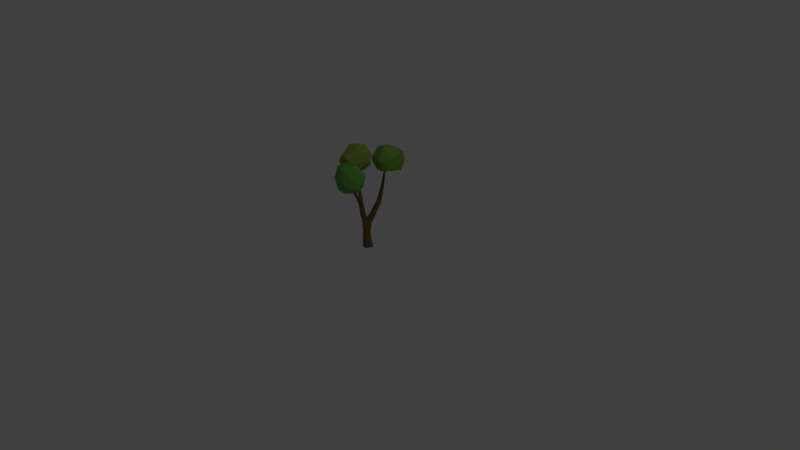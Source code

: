 # Source: tree.blend  (saved by Blender 2.79.0; exported with 4.5.12 LTS)
import bpy
from mathutils import Matrix  # noqa: F401  (used for matrix-valued properties, if any)

bpy.ops.wm.read_factory_settings(use_empty=True)
scene = bpy.context.scene
scene.name = 'Scene'

# ---- collections
col_collection_1 = bpy.data.collections.new('Collection 1'); scene.collection.children.link(col_collection_1)

# ---- materials (node trees are filled in below, after node groups)
mat_material_001 = bpy.data.materials.new('Material.001')
mat_material_001.alpha_threshold = 0.0
mat_material_001.use_transparent_shadow = False
mat_material_001.diffuse_color = (0.2009, 0.3757, 0.06147, 1.0)
mat_material_001.roughness = 0.5
mat_material_003 = bpy.data.materials.new('Material.003')
mat_material_003.alpha_threshold = 0.0
mat_material_003.use_transparent_shadow = False
mat_material_003.diffuse_color = (0.1259, 0.3757, 0.073, 1.0)
mat_material_003.roughness = 0.5
mat_material_002 = bpy.data.materials.new('Material.002')
mat_material_002.alpha_threshold = 0.0
mat_material_002.use_transparent_shadow = False
mat_material_002.diffuse_color = (0.2493, 0.3424, 0.06238, 1.0)
mat_material_002.roughness = 0.5
mat_material = bpy.data.materials.new('Material')
mat_material.alpha_threshold = 0.0
mat_material.use_transparent_shadow = False
mat_material.diffuse_color = (0.1424, 0.1017, 0.02513, 1.0)
mat_material.roughness = 0.5
mat_material.line_color = (0.0, 0.0, 0.0, 1.0)

# ---- material node trees

# ---- world
world_world = bpy.data.worlds.new('World'); scene.world = world_world
world_world.color = (0.05088, 0.05088, 0.05088)
world_world.use_sun_shadow = False
world_world.sun_shadow_jitter_overblur = 0.0
world_world.cycles.sampling_method = 'MANUAL'

# ---- cameras
cam_camera = bpy.data.cameras.new('Camera')
cam_camera.clip_end = 100.0
cam_camera.lens = 35.0
cam_camera.sensor_width = 32.0
cam_camera.sensor_height = 18.0
cam_camera.ortho_scale = 7.314
cam_camera.dof.focus_distance = 0.0
cam_camera.dof.aperture_fstop = 128.0

# ---- lights
light_lamp = bpy.data.lights.new('Lamp', 'POINT')
light_lamp.transmission_factor = 0.0
light_lamp.cutoff_distance = 30.0
light_lamp.energy = 100.0
light_lamp.shadow_buffer_clip_start = 1.001
light_lamp.shadow_soft_size = 0.1
light_lamp.shadow_maximum_resolution = 0.006
light_lamp.use_absolute_resolution = True

# ---- meshes
me_icosphere_002 = bpy.data.meshes.new('Icosphere.002')
me_icosphere_002.from_pydata([(0.2611, -0.1357, -1.002), (0.7942, -1.075, -0.3702), (-0.6758, -0.0679, -0.7696), (0.3103, -1.356, 0.3297), (-0.7339, 0.5175, 0.4696), (0.4094, 0.8624, 0.1016), (1.008, -0.1719, 0.2646), (-0.2591, 0.2396, 0.9695), (0.1446, -0.7267, -0.6472), (0.4253, 0.309, -0.8507), (-0.6118, -0.6052, -0.7228), (-0.3959, 0.5924, -0.7872), (0.5708, 0.6264, -0.5453), (1.018, 0.2272, -0.1331), (0.0, -1.33, -0.3164), (-0.7438, -1.144, -0.2449), (-0.1893, 1.01, -0.03085), (-1.059, 0.1588, -0.01156), (-0.2786, -1.294, 0.434), (0.701, 0.4896, 0.5538), (0.3438, -0.331, 0.9895), (-0.6569, -0.2721, 0.8642), (0.1429, 0.5217, 0.8502)], [], [(1, 0, 13), (0, 10, 2), (0, 2, 11), (0, 11, 9), (1, 13, 6), (2, 10, 17), (8, 14, 15), (12, 5, 13), (3, 6, 20), (4, 21, 7), (6, 19, 20), (20, 22, 7), (20, 19, 22), (19, 5, 22), (22, 4, 7), (21, 20, 7), (21, 18, 20), (18, 3, 20), (13, 19, 6), (13, 5, 19), (16, 22, 5), (16, 4, 22), (17, 21, 4), (15, 18, 21), (15, 14, 18), (14, 3, 18), (1, 6, 3), (5, 12, 16), (16, 17, 4), (16, 11, 17), (11, 2, 17), (17, 15, 21), (17, 10, 15), (10, 8, 15), (14, 1, 3), (14, 8, 1), (9, 11, 12), (11, 16, 12), (13, 9, 12), (13, 0, 9), (10, 0, 8), (0, 1, 8)])
me_icosphere_002.materials.append(mat_material_001)
me_icosphere_002.use_remesh_preserve_volume = False
me_icosphere_002.use_remesh_preserve_attributes = False
me_icosphere_002.use_mirror_vertex_groups = False
me_icosphere_002.update()
me_icosphere_001 = bpy.data.meshes.new('Icosphere.001')
me_icosphere_001.from_pydata([(0.2825, -0.2112, -1.081), (0.7932, -1.087, -0.3375), (-0.6946, -0.07953, -0.742), (-0.107, 1.006, -0.03571), (0.8022, 0.4622, -0.4387), (0.3103, -1.356, 0.3297), (-0.8181, -0.1853, 0.6061), (-0.7339, 0.5175, 0.4696), (0.4101, 0.8623, 0.1022), (0.9075, -0.175, 0.4452), (0.0, 0.0, 1.0), (0.1165, -0.6675, -0.6694), (0.4572, 0.2755, -0.9041), (-0.6577, -0.6667, -0.6419), (-0.2173, 0.5531, -0.9451), (-0.6882, 0.5, -0.5257), (0.1973, 0.8192, -0.4363), (0.9475, -0.3658, 0.01366), (1.038, 0.2029, -0.11), (0.0, -1.33, -0.3164), (-0.7438, -1.144, -0.2449), (-0.4195, 0.876, 0.1259), (-1.059, 0.1588, -0.01156), (-0.2786, -1.294, 0.434), (0.701, 0.4896, 0.5538), (0.3438, -0.331, 0.9895), (-0.5402, -0.3085, 0.9234), (-0.4253, 0.309, 0.8507), (0.1429, 0.5217, 0.8502)], [], [(1, 0, 4), (0, 13, 2), (0, 2, 14), (0, 14, 12), (1, 4, 17), (2, 13, 22), (3, 15, 21), (4, 16, 8), (11, 19, 20), (4, 8, 18), (5, 9, 25), (6, 23, 26), (7, 6, 27), (9, 24, 25), (25, 28, 10), (25, 24, 28), (24, 8, 28), (28, 27, 10), (28, 7, 27), (27, 26, 10), (27, 6, 26), (26, 25, 10), (26, 23, 25), (23, 5, 25), (18, 24, 9), (18, 8, 24), (3, 28, 8), (3, 21, 28), (21, 7, 28), (22, 6, 7), (20, 23, 6), (20, 19, 23), (19, 5, 23), (1, 9, 5), (1, 17, 9), (8, 16, 3), (21, 22, 7), (21, 15, 22), (15, 2, 22), (22, 20, 6), (22, 13, 20), (13, 11, 20), (19, 1, 5), (19, 11, 1), (17, 18, 9), (17, 4, 18), (12, 16, 4), (12, 14, 16), (14, 3, 16), (14, 15, 3), (14, 2, 15), (4, 0, 12), (13, 0, 11), (0, 1, 11)])
me_icosphere_001.materials.append(mat_material_003)
me_icosphere_001.use_remesh_preserve_volume = False
me_icosphere_001.use_remesh_preserve_attributes = False
me_icosphere_001.use_mirror_vertex_groups = False
me_icosphere_001.update()
me_icosphere = bpy.data.meshes.new('Icosphere')
me_icosphere.from_pydata([(0.0, 0.0, -1.0), (0.6995, -0.8022, -0.63), (-0.6758, -0.0679, -0.7696), (-0.1133, 1.007, -0.05434), (0.7236, 0.5257, -0.4472), (0.3103, -1.356, 0.3297), (-0.8181, -0.1853, 0.6061), (-0.7339, 0.5175, 0.4696), (0.4094, 0.8624, 0.1016), (0.9075, -0.175, 0.4452), (0.0, 0.0, 1.0), (-0.1624, -0.5001, -0.8518), (0.4225, -0.3156, -0.8999), (0.1275, -0.6679, -0.6693), (0.4253, 0.309, -0.8507), (-0.6795, -0.6793, -0.6163), (-0.2064, 0.5141, -0.8771), (-0.6882, 0.5, -0.5257), (0.2554, 0.7776, -0.4534), (0.9475, -0.3658, 0.01366), (1.018, 0.2272, -0.1331), (0.0, -1.33, -0.3164), (0.7438, -1.144, -0.2449), (-0.7438, -1.144, -0.2449), (-0.4195, 0.876, 0.1259), (-1.059, 0.1588, -0.01156), (-0.2786, -1.294, 0.434), (0.701, 0.4896, 0.5538), (0.2894, -0.4657, 0.9591), (0.5274, 7.889e-06, 0.8517), (-0.5402, -0.3085, 0.9234), (-0.4253, 0.309, 0.8507), (0.1429, 0.5217, 0.8502)], [], [(0, 12, 11), (1, 12, 20), (0, 11, 2), (0, 2, 16), (0, 16, 14), (1, 20, 19), (2, 15, 25), (3, 17, 24), (4, 18, 8), (1, 19, 22), (13, 21, 23), (4, 8, 20), (5, 9, 28), (6, 26, 30), (7, 6, 31), (9, 27, 29), (29, 32, 10), (29, 27, 32), (27, 8, 32), (32, 31, 10), (32, 7, 31), (31, 30, 10), (31, 6, 30), (30, 28, 10), (30, 26, 28), (26, 5, 28), (28, 29, 10), (28, 9, 29), (20, 27, 9), (20, 8, 27), (3, 32, 8), (3, 24, 32), (24, 7, 32), (25, 6, 7), (23, 26, 6), (23, 21, 26), (21, 5, 26), (22, 9, 5), (22, 19, 9), (8, 18, 3), (24, 25, 7), (24, 17, 25), (17, 2, 25), (25, 23, 6), (25, 15, 23), (15, 13, 23), (21, 22, 5), (21, 13, 22), (13, 1, 22), (19, 20, 9), (14, 18, 4), (14, 16, 18), (16, 3, 18), (16, 17, 3), (16, 2, 17), (2, 11, 15), (11, 13, 15), (20, 14, 4), (20, 12, 14), (12, 0, 14), (11, 12, 13), (12, 1, 13)])
me_icosphere.materials.append(mat_material_002)
me_icosphere.use_remesh_preserve_volume = False
me_icosphere.use_remesh_preserve_attributes = False
me_icosphere.use_mirror_vertex_groups = False
me_icosphere.update()
me_cube = bpy.data.meshes.new('Cube')
me_cube.from_pydata([(-0.2276, -0.1367, 1.237), (-0.2351, -0.1333, 1.243), (-0.2285, -0.1273, 1.247), (-0.221, -0.1307, 1.241), (0.004036, 0.3001, 1.068), (-0.004437, 0.2841, 1.068), (-0.01591, 0.29, 1.08), (-0.007441, 0.306, 1.081), (-0.07746, 0.3505, 1.086), (-0.06135, 0.3588, 1.086), (-0.05362, 0.344, 1.093), (-0.06972, 0.3357, 1.093), (-0.1601, 0.05942, 1.112), (-0.1526, 0.04988, 1.112), (-0.1604, 0.04334, 1.118), (-0.1678, 0.05288, 1.119), (-0.2343, -0.0214, 1.098), (-0.2442, -0.01217, 1.1), (-0.2353, -0.004277, 1.107), (-0.2254, -0.0135, 1.105), (-0.07833, 0.3106, 0.8249), (-0.04747, 0.3088, 0.8234), (-0.04892, 0.2785, 0.8296), (-0.07979, 0.2803, 0.8311), (-0.1118, 0.1694, 0.4761), (-0.05563, 0.167, 0.4751), (-0.05685, 0.1226, 0.5095), (-0.113, 0.125, 0.5105), (0.008748, -0.1413, 0.7886), (-0.01827, -0.1621, 0.7879), (-0.03216, -0.1449, 0.8139), (-0.00514, -0.1241, 0.8146), (-0.1801, -0.007938, 0.8484), (-0.1647, 0.01906, 0.8487), (-0.1393, 0.004526, 0.8592), (-0.1547, -0.02248, 0.859), (-0.08153, -0.03558, 0.5098), (-0.1363, -0.01814, 0.512), (-0.1189, 0.035, 0.5256), (-0.06409, 0.01757, 0.5234), (-0.09849, -0.01631, 0.1706), (-0.07593, 0.0637, 0.1676), (0.001913, 0.04253, 0.1879), (-0.02064, -0.03748, 0.1909), (0.1295, -0.2942, 0.9957), (0.1177, -0.3088, 0.9957), (0.1062, -0.2995, 1.007), (0.118, -0.2848, 1.007), (0.02227, -0.3005, 0.9832), (0.0117, -0.2878, 0.982), (0.02028, -0.2795, 0.9935), (0.03085, -0.2922, 0.9948), (0.1448, -0.3021, 1.13), (0.1566, -0.2996, 1.129), (0.1589, -0.3103, 1.135), (0.1471, -0.3127, 1.135), (0.2101, -0.3564, 1.13), (0.2037, -0.3666, 1.13), (0.1967, -0.3619, 1.139), (0.2031, -0.3517, 1.139), (-0.08237, -0.02827, 0.07649), (-0.05676, 0.06604, 0.07649), (0.03408, 0.04138, 0.1028), (0.008478, -0.05293, 0.1028), (-0.2421, -0.06705, 1.168), (-0.251, -0.06135, 1.173), (-0.2434, -0.05441, 1.178), (-0.2345, -0.06011, 1.173), (-0.09409, 0.2641, 0.6354), (-0.0504, 0.2617, 0.6337), (-0.05194, 0.2218, 0.6518), (-0.09562, 0.2243, 0.6534), (-0.1324, 0.07111, 1.156), (-0.1274, 0.06418, 1.155), (-0.1327, 0.05965, 1.16), (-0.1377, 0.06658, 1.161), (-0.08266, 0.3625, 1.117), (-0.0665, 0.3707, 1.117), (-0.05876, 0.3559, 1.124), (-0.07491, 0.3477, 1.124), (0.02817, 0.2863, 1.091), (0.01949, 0.2704, 1.09), (0.009217, 0.2756, 1.104), (0.0179, 0.2915, 1.105), (-0.2148, -0.1772, 1.271), (-0.221, -0.1747, 1.277), (-0.2154, -0.1696, 1.281), (-0.2092, -0.1721, 1.276), (-0.007903, -0.3127, 1.017), (-0.01446, -0.3035, 1.015), (-0.008718, -0.2979, 1.023), (-0.002156, -0.3071, 1.025), (0.1453, -0.2893, 1.158), (0.1535, -0.2877, 1.157), (0.1551, -0.295, 1.161), (0.1469, -0.2966, 1.162), (0.2321, -0.3697, 1.16), (0.2279, -0.3769, 1.16), (0.2228, -0.3735, 1.166), (0.2271, -0.3663, 1.166), (-0.2405, -0.07465, 1.175), (-0.2491, -0.07027, 1.181), (-0.2416, -0.06343, 1.187), (-0.233, -0.06781, 1.18), (-0.2389, -0.08212, 1.182), (-0.2474, -0.07781, 1.189), (-0.24, -0.07107, 1.194), (-0.2315, -0.07538, 1.188), (-0.2375, -0.08934, 1.19), (-0.2458, -0.08509, 1.196), (-0.2385, -0.07844, 1.201), (-0.2302, -0.0827, 1.195), (-0.236, -0.0964, 1.197), (-0.2442, -0.09221, 1.203), (-0.237, -0.08565, 1.208), (-0.2288, -0.08985, 1.202), (-0.2346, -0.1033, 1.203), (-0.2427, -0.09921, 1.209), (-0.2356, -0.09274, 1.215), (-0.2275, -0.09688, 1.209), (-0.2331, -0.1102, 1.21), (-0.2411, -0.1061, 1.216), (-0.2341, -0.09974, 1.221), (-0.2261, -0.1038, 1.215), (-0.2317, -0.117, 1.217), (-0.2396, -0.1129, 1.223), (-0.2327, -0.1067, 1.228), (-0.2248, -0.1107, 1.222), (-0.2303, -0.1237, 1.224), (-0.2381, -0.1197, 1.229), (-0.2313, -0.1135, 1.234), (-0.2235, -0.1175, 1.229), (-0.229, -0.1303, 1.23), (-0.2366, -0.1264, 1.236), (-0.2299, -0.1203, 1.241), (-0.2223, -0.1242, 1.235), (-0.2252, -0.1443, 1.243), (-0.2323, -0.1414, 1.249), (-0.2259, -0.1356, 1.254), (-0.2188, -0.1384, 1.248), (-0.223, -0.1513, 1.249), (-0.2299, -0.1485, 1.255), (-0.2237, -0.1428, 1.26), (-0.2168, -0.1456, 1.254), (-0.2209, -0.158, 1.255), (-0.2276, -0.1553, 1.261), (-0.2215, -0.1497, 1.265), (-0.2148, -0.1524, 1.259), (-0.2188, -0.1645, 1.261), (-0.2254, -0.1619, 1.266), (-0.2195, -0.1565, 1.271), (-0.2129, -0.1591, 1.265), (-0.2168, -0.1709, 1.266), (-0.2231, -0.1684, 1.272), (-0.2174, -0.1631, 1.276), (-0.211, -0.1657, 1.27), (-0.03085, 0.3181, 1.019), (-0.03914, 0.3019, 1.019), (-0.05454, 0.3102, 1.031), (-0.04237, 0.3225, 1.031), (-0.02202, 0.3135, 1.031), (-0.0303, 0.2974, 1.031), (-0.04288, 0.3039, 1.043), (-0.03459, 0.32, 1.043), (-0.01318, 0.309, 1.044), (-0.02147, 0.2929, 1.044), (-0.03404, 0.2993, 1.055), (-0.02576, 0.3154, 1.055), (-0.004345, 0.3044, 1.056), (-0.01263, 0.2883, 1.056), (-0.0252, 0.2948, 1.067), (-0.01692, 0.3109, 1.067), (0.01175, 0.2957, 1.075), (0.003069, 0.2798, 1.075), (-0.007204, 0.285, 1.089), (0.001474, 0.3009, 1.089), (0.01996, 0.291, 1.083), (0.01128, 0.2751, 1.082), (0.001006, 0.2803, 1.096), (0.009685, 0.2962, 1.097), (-0.06509, 0.3268, 1.024), (-0.04903, 0.3352, 1.024), (-0.06818, 0.3327, 1.04), (-0.05212, 0.3411, 1.04), (-0.04439, 0.3264, 1.047), (-0.06046, 0.318, 1.047), (-0.07126, 0.3386, 1.055), (-0.0552, 0.347, 1.055), (-0.04748, 0.3323, 1.062), (-0.06354, 0.3239, 1.062), (-0.07435, 0.3445, 1.07), (-0.05828, 0.3529, 1.07), (-0.05056, 0.3382, 1.078), (-0.06662, 0.3298, 1.078), (-0.08007, 0.3565, 1.102), (-0.06392, 0.3647, 1.101), (-0.05617, 0.3499, 1.108), (-0.07232, 0.3417, 1.109), (-0.1938, 0.03309, 1.037), (-0.1841, 0.02152, 1.037), (-0.1954, 0.01194, 1.045), (-0.2053, 0.02344, 1.045), (-0.1884, 0.03728, 1.049), (-0.179, 0.02608, 1.049), (-0.1886, 0.01799, 1.057), (-0.198, 0.0292, 1.057), (-0.1833, 0.04123, 1.061), (-0.1742, 0.03037, 1.061), (-0.1836, 0.02253, 1.068), (-0.1927, 0.0334, 1.068), (-0.1785, 0.04503, 1.071), (-0.1696, 0.0345, 1.071), (-0.1787, 0.0269, 1.078), (-0.1875, 0.03744, 1.078), (-0.1737, 0.04873, 1.082), (-0.1652, 0.03852, 1.082), (-0.174, 0.03115, 1.089), (-0.1825, 0.04136, 1.089), (-0.1691, 0.05234, 1.092), (-0.1608, 0.04244, 1.092), (-0.1693, 0.0353, 1.099), (-0.1776, 0.0452, 1.099), (-0.1646, 0.05589, 1.102), (-0.1565, 0.04629, 1.102), (-0.1648, 0.03938, 1.109), (-0.1728, 0.04897, 1.109), (-0.154, 0.06198, 1.122), (-0.1474, 0.05283, 1.121), (-0.1545, 0.04683, 1.127), (-0.1611, 0.05599, 1.128), (-0.1492, 0.06402, 1.129), (-0.143, 0.05536, 1.128), (-0.1496, 0.04969, 1.134), (-0.1558, 0.05835, 1.136), (-0.1447, 0.0659, 1.136), (-0.1388, 0.05771, 1.135), (-0.1451, 0.05234, 1.141), (-0.151, 0.06054, 1.142), (-0.1405, 0.0677, 1.143), (-0.1349, 0.05994, 1.142), (-0.1409, 0.05486, 1.147), (-0.1464, 0.06262, 1.149), (-0.1364, 0.06943, 1.149), (-0.1311, 0.06209, 1.148), (-0.1367, 0.05729, 1.154), (-0.142, 0.06463, 1.155), (-0.2065, 0.002069, 1.037), (-0.2166, 0.01351, 1.037), (-0.2124, -0.002942, 1.05), (-0.2223, 0.008246, 1.05), (-0.2128, 0.01669, 1.058), (-0.2028, 0.005502, 1.058), (-0.2181, -0.007791, 1.063), (-0.2278, 0.003153, 1.063), (-0.2185, 0.01141, 1.07), (-0.2088, 0.0004694, 1.07), (-0.2237, -0.01254, 1.075), (-0.2332, -0.001831, 1.075), (-0.2241, 0.006249, 1.082), (-0.2146, -0.004457, 1.082), (-0.2292, -0.01721, 1.087), (-0.2385, -0.006737, 1.087), (-0.2296, 0.001166, 1.094), (-0.2203, -0.009305, 1.094), (-0.2354, -0.02854, 1.109), (-0.2455, -0.02078, 1.113), (-0.2368, -0.01287, 1.119), (-0.2267, -0.02063, 1.115), (-0.2366, -0.03548, 1.119), (-0.2465, -0.02789, 1.123), (-0.2379, -0.02015, 1.129), (-0.2281, -0.02774, 1.125), (-0.2378, -0.04215, 1.129), (-0.2474, -0.03473, 1.133), (-0.2391, -0.02716, 1.139), (-0.2294, -0.03458, 1.135), (-0.2389, -0.04867, 1.139), (-0.2483, -0.0414, 1.143), (-0.2402, -0.03399, 1.149), (-0.2307, -0.04126, 1.145), (-0.24, -0.05507, 1.149), (-0.2492, -0.04795, 1.153), (-0.2412, -0.04071, 1.159), (-0.232, -0.04782, 1.155), (-0.2411, -0.06137, 1.159), (-0.2501, -0.05441, 1.162), (-0.2423, -0.04732, 1.168), (-0.2333, -0.05428, 1.164), (-0.09056, 0.275, 0.6785), (-0.04964, 0.2727, 0.6771), (-0.0514, 0.2333, 0.6882), (-0.09232, 0.2356, 0.6897), (-0.08785, 0.2829, 0.7109), (-0.04917, 0.2807, 0.7095), (-0.05083, 0.2435, 0.7201), (-0.08951, 0.2456, 0.7214), (-0.08534, 0.2901, 0.7409), (-0.04873, 0.2881, 0.7396), (-0.0503, 0.2529, 0.7496), (-0.08691, 0.2549, 0.7509), (-0.08295, 0.2971, 0.7694), (-0.04831, 0.2952, 0.7682), (-0.0498, 0.2618, 0.7776), (-0.08444, 0.2637, 0.7789), (-0.08064, 0.3037, 0.7969), (-0.04791, 0.302, 0.7957), (-0.04932, 0.2704, 0.8047), (-0.08205, 0.2722, 0.8058), (-0.07448, 0.314, 0.8619), (-0.0461, 0.3122, 0.8601), (-0.04758, 0.284, 0.8637), (-0.07596, 0.2857, 0.8656), (-0.07172, 0.3163, 0.888), (-0.04515, 0.3147, 0.8863), (-0.04653, 0.2882, 0.8897), (-0.07311, 0.2899, 0.8915), (-0.06925, 0.3184, 0.9115), (-0.04429, 0.3168, 0.9098), (-0.04559, 0.292, 0.913), (-0.07055, 0.2935, 0.9147), (-0.06695, 0.3203, 0.9333), (-0.04349, 0.3189, 0.9317), (-0.04471, 0.2956, 0.9348), (-0.06817, 0.297, 0.9363), (-0.06476, 0.3222, 0.954), (-0.04273, 0.3208, 0.9525), (-0.04388, 0.2989, 0.9554), (-0.06591, 0.3003, 0.9568), (-0.06267, 0.3239, 0.9738), (-0.042, 0.3227, 0.9725), (-0.04308, 0.3021, 0.9752), (-0.06374, 0.3034, 0.9765), (-0.06064, 0.3256, 0.993), (-0.0413, 0.3245, 0.9918), (-0.04231, 0.3052, 0.9942), (-0.06165, 0.3064, 0.9955), (-0.1175, 0.1031, 0.3983), (-0.05343, 0.1014, 0.3983), (-0.05308, 0.04937, 0.4398), (-0.1158, 0.06031, 0.4398), (-0.1146, 0.136, 0.4369), (-0.05458, 0.1344, 0.4369), (-0.05573, 0.09033, 0.4776), (-0.1158, 0.0919, 0.4776), (-0.1066, 0.1978, 0.5235), (-0.0541, 0.1949, 0.5214), (-0.05547, 0.1507, 0.55), (-0.1079, 0.1536, 0.552), (-0.1023, 0.2205, 0.5617), (-0.05287, 0.2177, 0.5598), (-0.05417, 0.1762, 0.5866), (-0.1036, 0.1789, 0.5886), (-0.0982, 0.242, 0.5978), (-0.05172, 0.2393, 0.596), (-0.05293, 0.2002, 0.6213), (-0.09941, 0.2028, 0.6231), (-0.05101, -0.0601, 0.7081), (-0.08474, -0.08744, 0.7081), (-0.1042, -0.06177, 0.7463), (-0.06729, -0.04001, 0.743), (-0.03501, -0.08185, 0.7296), (-0.06679, -0.1076, 0.7296), (-0.08212, -0.08867, 0.7625), (-0.05034, -0.06293, 0.7625), (-0.0201, -0.1021, 0.7497), (-0.05004, -0.1264, 0.7497), (-0.06449, -0.1086, 0.7807), (-0.03454, -0.0843, 0.7807), (-0.00584, -0.1215, 0.769), (-0.03404, -0.1444, 0.769), (-0.04764, -0.1276, 0.7981), (-0.01945, -0.1047, 0.7981), (0.02278, -0.1644, 0.8163), (-0.002665, -0.1831, 0.8151), (-0.01644, -0.1659, 0.8377), (0.00901, -0.1472, 0.839), (0.03295, -0.1812, 0.8367), (0.009051, -0.1988, 0.8355), (-0.003882, -0.1826, 0.8567), (0.02002, -0.1651, 0.8579), (0.04219, -0.1965, 0.8551), (0.0197, -0.2131, 0.854), (0.00753, -0.1979, 0.874), (0.03002, -0.1813, 0.8752), (0.05088, -0.2109, 0.8725), (0.02971, -0.2265, 0.8715), (0.01826, -0.2122, 0.8903), (0.03943, -0.1966, 0.8914), (0.05918, -0.2247, 0.8891), (0.03928, -0.2393, 0.8881), (0.02851, -0.2259, 0.9058), (0.04841, -0.2112, 0.9068), (0.06719, -0.238, 0.9051), (0.0485, -0.2517, 0.9042), (0.03839, -0.2391, 0.9208), (0.05707, -0.2253, 0.9217), (-0.1408, -0.03706, 0.7316), (-0.1196, -0.0002309, 0.7316), (-0.08629, -0.01936, 0.7496), (-0.1515, -0.02907, 0.7636), (-0.1319, 0.005027, 0.7636), (-0.1011, -0.01268, 0.7803), (-0.1207, -0.04678, 0.7803), (-0.1614, -0.02174, 0.7929), (-0.1432, 0.009846, 0.7929), (-0.1147, -0.006562, 0.8084), (-0.1328, -0.03815, 0.8084), (-0.1707, -0.01482, 0.8206), (-0.1539, 0.0144, 0.8206), (-0.1275, -0.0007774, 0.835), (-0.1442, -0.03, 0.835), (-0.1867, -0.003043, 0.8864), (-0.173, 0.02119, 0.8869), (-0.1496, 0.00781, 0.8939), (-0.1633, -0.01642, 0.8934), (-0.1911, 0.000185, 0.9116), (-0.1784, 0.0225, 0.912), (-0.1569, 0.01018, 0.9184), (-0.1695, -0.01213, 0.918), (-0.1949, 0.003018, 0.9336), (-0.1832, 0.02364, 0.934), (-0.1633, 0.01226, 0.94), (-0.175, -0.00837, 0.9395), (-0.1984, 0.005621, 0.9539), (-0.1876, 0.0247, 0.9543), (-0.1691, 0.01416, 0.9597), (-0.1799, -0.004911, 0.9594), (-0.2016, 0.008066, 0.9729), (-0.1917, 0.02569, 0.9733), (-0.1747, 0.01596, 0.9783), (-0.1846, -0.001662, 0.978), (-0.2048, 0.01039, 0.991), (-0.1956, 0.02663, 0.9914), (-0.1799, 0.01766, 0.996), (-0.1891, 0.001428, 0.9957), (-0.2078, 0.01262, 1.008), (-0.1993, 0.02753, 1.009), (-0.1849, 0.0193, 1.013), (-0.1934, 0.004392, 1.013), (-0.07087, -0.01444, 0.4193), (-0.1322, 0.005766, 0.4193), (-0.0763, -0.02518, 0.4653), (-0.1342, -0.0061, 0.4653), (-0.116, 0.04941, 0.4828), (-0.05802, 0.03033, 0.4828), (-0.0817, -0.04437, 0.5628), (-0.1335, -0.02836, 0.5669), (-0.117, 0.02249, 0.577), (-0.06519, 0.006474, 0.5729), (-0.08184, -0.05195, 0.6087), (-0.131, -0.03675, 0.6126), (-0.1154, 0.01151, 0.6222), (-0.06617, -0.003686, 0.6183), (-0.08198, -0.05916, 0.6523), (-0.1287, -0.04473, 0.656), (-0.1138, 0.001083, 0.6651), (-0.0671, -0.01335, 0.6614), (-0.09051, -0.0221, 0.1247), (-0.06692, 0.06483, 0.1247), (0.01681, 0.0421, 0.1489), (-0.006788, -0.04482, 0.1489), (-0.11, -0.004427, 0.2464), (-0.0883, 0.07011, 0.2407), (-0.01503, 0.05006, 0.2577), (-0.03675, -0.02447, 0.2634), (-0.1197, 0.00579, 0.3109), (-0.09931, 0.07582, 0.3056), (-0.03047, 0.05698, 0.3215), (-0.05087, -0.01304, 0.3269), (0.08459, -0.2564, 0.9344), (0.07129, -0.2729, 0.9344), (0.06191, -0.2631, 0.9494), (0.07285, -0.2469, 0.9492), (0.09393, -0.2643, 0.9471), (0.08095, -0.2804, 0.9471), (0.06948, -0.2711, 0.9616), (0.08247, -0.255, 0.9616), (0.1029, -0.2718, 0.9594), (0.09027, -0.2876, 0.9594), (0.07907, -0.2785, 0.9736), (0.09175, -0.2628, 0.9736), (0.1118, -0.2792, 0.9714), (0.09937, -0.2946, 0.9714), (0.08844, -0.2858, 0.9853), (0.1008, -0.2704, 0.9853), (0.1204, -0.2865, 0.9832), (0.1083, -0.3015, 0.9832), (0.09765, -0.2929, 0.9967), (0.1097, -0.2779, 0.9967), (0.137, -0.3005, 1.012), (0.1256, -0.3147, 1.012), (0.1135, -0.3049, 1.022), (0.1249, -0.2907, 1.022), (0.1433, -0.3058, 1.027), (0.1322, -0.3196, 1.027), (0.1204, -0.3101, 1.036), (0.1315, -0.2963, 1.036), (0.1494, -0.3109, 1.04), (0.1386, -0.3244, 1.04), (0.1271, -0.3151, 1.049), (0.1379, -0.3016, 1.049), (0.1553, -0.3159, 1.053), (0.1448, -0.329, 1.054), (0.1336, -0.3199, 1.062), (0.1441, -0.3069, 1.062), (0.161, -0.3208, 1.066), (0.1508, -0.3335, 1.066), (0.14, -0.3247, 1.075), (0.1502, -0.312, 1.075), (0.05341, -0.2733, 0.9357), (0.03921, -0.2585, 0.9357), (0.05006, -0.2481, 0.9496), (0.04513, -0.2805, 0.9483), (0.03166, -0.2665, 0.9483), (0.04196, -0.2566, 0.9615), (0.05543, -0.2706, 0.9615), (0.03735, -0.2873, 0.9602), (0.02456, -0.274, 0.9602), (0.03434, -0.2646, 0.9727), (0.04713, -0.2779, 0.9727), (0.02988, -0.2938, 0.9717), (0.01775, -0.2812, 0.9717), (0.02702, -0.2723, 0.9835), (0.03916, -0.2849, 0.9835), (0.01264, -0.3044, 0.9939), (0.004035, -0.2923, 0.9917), (0.01157, -0.285, 1.002), (0.02017, -0.2971, 1.005), (0.005291, -0.3074, 1.002), (-0.002582, -0.2963, 1.0), (0.004312, -0.2896, 1.01), (0.01218, -0.3006, 1.012), (-0.00148, -0.3101, 1.009), (-0.00868, -0.3, 1.008), (-0.002375, -0.2938, 1.017), (0.004825, -0.3039, 1.018), (0.1465, -0.3162, 1.095), (0.1609, -0.3131, 1.095), (0.165, -0.3256, 1.1), (0.1493, -0.3293, 1.101), (0.1459, -0.3112, 1.107), (0.1594, -0.3083, 1.107), (0.1621, -0.3206, 1.113), (0.1485, -0.3235, 1.113), (0.1453, -0.3065, 1.119), (0.158, -0.3038, 1.119), (0.1605, -0.3153, 1.124), (0.1478, -0.3181, 1.124), (0.1449, -0.2981, 1.138), (0.1557, -0.296, 1.138), (0.1577, -0.3055, 1.143), (0.147, -0.3076, 1.143), (0.145, -0.295, 1.145), (0.1549, -0.293, 1.145), (0.1568, -0.3017, 1.149), (0.1469, -0.3037, 1.15), (0.1452, -0.2921, 1.152), (0.1542, -0.2903, 1.151), (0.1559, -0.2983, 1.156), (0.1469, -0.3, 1.156), (0.1745, -0.3306, 1.088), (0.1661, -0.3431, 1.088), (0.1577, -0.3374, 1.099), (0.1823, -0.3362, 1.097), (0.1743, -0.3482, 1.097), (0.1662, -0.3428, 1.108), (0.1743, -0.3308, 1.108), (0.1896, -0.3415, 1.106), (0.1819, -0.353, 1.106), (0.1742, -0.3478, 1.116), (0.182, -0.3363, 1.116), (0.1967, -0.3466, 1.114), (0.1893, -0.3576, 1.114), (0.1819, -0.3526, 1.124), (0.1893, -0.3417, 1.124), (0.2035, -0.3516, 1.122), (0.1964, -0.3621, 1.122), (0.1894, -0.3573, 1.132), (0.1965, -0.3468, 1.132), (0.217, -0.3605, 1.139), (0.2114, -0.3699, 1.14), (0.2048, -0.3655, 1.147), (0.2103, -0.3561, 1.147), (0.2224, -0.3638, 1.147), (0.2173, -0.3724, 1.147), (0.2112, -0.3684, 1.154), (0.2163, -0.3597, 1.153), (0.2274, -0.3668, 1.153), (0.2227, -0.3747, 1.154), (0.2172, -0.371, 1.16), (0.2218, -0.3631, 1.16)], [], [(141, 142, 138, 137), (140, 141, 137, 136), (139, 136, 0, 3), (138, 139, 3, 2), (137, 138, 2, 1), (181, 159, 156), (136, 137, 1, 0), (3, 0, 132, 135), (2, 3, 135, 134), (1, 2, 134, 133), (0, 1, 133, 132), (135, 132, 128, 131), (134, 135, 131, 130), (133, 134, 130, 129), (132, 133, 129, 128), (335, 334, 157), (471, 472, 511), (131, 128, 124, 127), (435, 247, 436), (130, 131, 127, 126), (129, 130, 126, 125), (539, 562, 538), (128, 129, 125, 124), (510, 511, 394), (127, 124, 120, 123), (126, 127, 123, 122), (125, 126, 122, 121), (124, 125, 121, 120), (123, 120, 116, 119), (438, 437, 199), (122, 123, 119, 118), (121, 122, 118, 117), (120, 121, 117, 116), (119, 116, 112, 115), (118, 119, 115, 114), (117, 118, 114, 113), (116, 117, 113, 112), (115, 112, 108, 111), (114, 115, 111, 110), (113, 114, 110, 109), (454, 453, 357), (112, 113, 109, 108), (111, 108, 104, 107), (110, 111, 107, 106), (109, 110, 106, 105), (108, 109, 105, 104), (107, 104, 100, 103), (106, 107, 103, 102), (105, 106, 102, 101), (398, 358, 359), (104, 105, 101, 100), (103, 100, 64, 67), (102, 103, 67, 66), (101, 102, 66, 65), (100, 101, 65, 64), (467, 337, 338), (99, 98, 97, 96), (95, 94, 93, 92), (336, 440, 339), (91, 90, 89, 88), (87, 86, 85, 84), (397, 398, 456, 455), (396, 454, 357, 358), (83, 82, 81, 80), (538, 560, 537), (79, 78, 77, 76), (466, 336, 337, 467), (465, 468, 439, 440), (468, 467, 338, 439), (336, 466, 465, 440), (75, 74, 73, 72), (60, 61, 62, 63), (397, 455, 454, 396), (398, 359, 356, 456), (453, 456, 356, 357), (469, 470, 393, 392), (472, 469, 392, 395), (511, 472, 395, 394), (393, 509, 510, 394), (436, 247, 201, 198), (335, 157, 158, 180), (333, 332, 181, 156), (246, 438, 199, 200), (562, 507, 506, 561), (334, 333, 156, 157), (508, 537, 560, 505), (561, 506, 505, 560), (435, 438, 246, 247), (437, 436, 198, 199), (332, 335, 180, 181), (508, 507, 536, 537), (539, 536, 507, 562), (471, 509, 393, 470), (142, 143, 139, 138), (143, 140, 136, 139), (144, 145, 141, 140), (145, 146, 142, 141), (146, 147, 143, 142), (147, 144, 140, 143), (148, 149, 145, 144), (149, 150, 146, 145), (150, 151, 147, 146), (151, 148, 144, 147), (152, 153, 149, 148), (153, 154, 150, 149), (154, 155, 151, 150), (155, 152, 148, 151), (84, 85, 153, 152), (85, 86, 154, 153), (86, 87, 155, 154), (87, 84, 152, 155), (160, 161, 157, 156), (161, 162, 158, 157), (162, 163, 159, 158), (163, 160, 156, 159), (164, 165, 161, 160), (165, 166, 162, 161), (166, 167, 163, 162), (167, 164, 160, 163), (168, 169, 165, 164), (169, 170, 166, 165), (170, 171, 167, 166), (171, 168, 164, 167), (4, 5, 169, 168), (5, 6, 170, 169), (6, 7, 171, 170), (7, 4, 168, 171), (172, 173, 5, 4), (173, 174, 6, 5), (174, 175, 7, 6), (175, 172, 4, 7), (176, 177, 173, 172), (177, 178, 174, 173), (178, 179, 175, 174), (179, 176, 172, 175), (80, 81, 177, 176), (81, 82, 178, 177), (82, 83, 179, 178), (83, 80, 176, 179), (182, 183, 181, 180), (183, 184, 159, 181), (184, 185, 158, 159), (185, 182, 180, 158), (186, 187, 183, 182), (187, 188, 184, 183), (188, 189, 185, 184), (189, 186, 182, 185), (190, 191, 187, 186), (191, 192, 188, 187), (192, 193, 189, 188), (193, 190, 186, 189), (8, 9, 191, 190), (9, 10, 192, 191), (10, 11, 193, 192), (11, 8, 190, 193), (194, 195, 9, 8), (195, 196, 10, 9), (196, 197, 11, 10), (197, 194, 8, 11), (76, 77, 195, 194), (77, 78, 196, 195), (78, 79, 197, 196), (79, 76, 194, 197), (202, 203, 199, 198), (203, 204, 200, 199), (204, 205, 201, 200), (205, 202, 198, 201), (206, 207, 203, 202), (207, 208, 204, 203), (208, 209, 205, 204), (209, 206, 202, 205), (210, 211, 207, 206), (211, 212, 208, 207), (212, 213, 209, 208), (213, 210, 206, 209), (214, 215, 211, 210), (215, 216, 212, 211), (216, 217, 213, 212), (217, 214, 210, 213), (218, 219, 215, 214), (219, 220, 216, 215), (220, 221, 217, 216), (221, 218, 214, 217), (222, 223, 219, 218), (223, 224, 220, 219), (224, 225, 221, 220), (225, 222, 218, 221), (12, 13, 223, 222), (13, 14, 224, 223), (14, 15, 225, 224), (15, 12, 222, 225), (226, 227, 13, 12), (227, 228, 14, 13), (228, 229, 15, 14), (229, 226, 12, 15), (230, 231, 227, 226), (231, 232, 228, 227), (232, 233, 229, 228), (233, 230, 226, 229), (234, 235, 231, 230), (235, 236, 232, 231), (236, 237, 233, 232), (237, 234, 230, 233), (238, 239, 235, 234), (239, 240, 236, 235), (240, 241, 237, 236), (241, 238, 234, 237), (242, 243, 239, 238), (243, 244, 240, 239), (244, 245, 241, 240), (245, 242, 238, 241), (72, 73, 243, 242), (73, 74, 244, 243), (74, 75, 245, 244), (75, 72, 242, 245), (248, 249, 247, 246), (249, 250, 201, 247), (250, 251, 200, 201), (251, 248, 246, 200), (252, 253, 249, 248), (253, 254, 250, 249), (254, 255, 251, 250), (255, 252, 248, 251), (256, 257, 253, 252), (257, 258, 254, 253), (258, 259, 255, 254), (259, 256, 252, 255), (260, 261, 257, 256), (261, 262, 258, 257), (262, 263, 259, 258), (263, 260, 256, 259), (16, 17, 261, 260), (17, 18, 262, 261), (18, 19, 263, 262), (19, 16, 260, 263), (264, 265, 17, 16), (265, 266, 18, 17), (266, 267, 19, 18), (267, 264, 16, 19), (268, 269, 265, 264), (269, 270, 266, 265), (270, 271, 267, 266), (271, 268, 264, 267), (272, 273, 269, 268), (273, 274, 270, 269), (274, 275, 271, 270), (275, 272, 268, 271), (276, 277, 273, 272), (277, 278, 274, 273), (278, 279, 275, 274), (279, 276, 272, 275), (280, 281, 277, 276), (281, 282, 278, 277), (282, 283, 279, 278), (283, 280, 276, 279), (284, 285, 281, 280), (285, 286, 282, 281), (286, 287, 283, 282), (287, 284, 280, 283), (64, 65, 285, 284), (65, 66, 286, 285), (66, 67, 287, 286), (67, 64, 284, 287), (288, 289, 69, 68), (289, 290, 70, 69), (290, 291, 71, 70), (291, 288, 68, 71), (292, 293, 289, 288), (293, 294, 290, 289), (294, 295, 291, 290), (295, 292, 288, 291), (296, 297, 293, 292), (297, 298, 294, 293), (298, 299, 295, 294), (299, 296, 292, 295), (300, 301, 297, 296), (301, 302, 298, 297), (302, 303, 299, 298), (303, 300, 296, 299), (304, 305, 301, 300), (305, 306, 302, 301), (306, 307, 303, 302), (307, 304, 300, 303), (20, 21, 305, 304), (21, 22, 306, 305), (22, 23, 307, 306), (23, 20, 304, 307), (308, 309, 21, 20), (309, 310, 22, 21), (310, 311, 23, 22), (311, 308, 20, 23), (312, 313, 309, 308), (313, 314, 310, 309), (314, 315, 311, 310), (315, 312, 308, 311), (316, 317, 313, 312), (317, 318, 314, 313), (318, 319, 315, 314), (319, 316, 312, 315), (320, 321, 317, 316), (321, 322, 318, 317), (322, 323, 319, 318), (323, 320, 316, 319), (324, 325, 321, 320), (325, 326, 322, 321), (326, 327, 323, 322), (327, 324, 320, 323), (328, 329, 325, 324), (329, 330, 326, 325), (330, 331, 327, 326), (331, 328, 324, 327), (332, 333, 329, 328), (333, 334, 330, 329), (334, 335, 331, 330), (335, 332, 328, 331), (340, 341, 337, 336), (341, 342, 338, 337), (342, 343, 339, 338), (343, 340, 336, 339), (24, 25, 341, 340), (25, 26, 342, 341), (26, 27, 343, 342), (27, 24, 340, 343), (344, 345, 25, 24), (345, 346, 26, 25), (346, 347, 27, 26), (347, 344, 24, 27), (348, 349, 345, 344), (349, 350, 346, 345), (350, 351, 347, 346), (351, 348, 344, 347), (352, 353, 349, 348), (353, 354, 350, 349), (354, 355, 351, 350), (355, 352, 348, 351), (68, 69, 353, 352), (69, 70, 354, 353), (70, 71, 355, 354), (71, 68, 352, 355), (360, 361, 357, 356), (361, 362, 358, 357), (362, 363, 359, 358), (363, 360, 356, 359), (364, 365, 361, 360), (365, 366, 362, 361), (366, 367, 363, 362), (367, 364, 360, 363), (368, 369, 365, 364), (369, 370, 366, 365), (370, 371, 367, 366), (371, 368, 364, 367), (28, 29, 369, 368), (29, 30, 370, 369), (30, 31, 371, 370), (31, 28, 368, 371), (372, 373, 29, 28), (373, 374, 30, 29), (374, 375, 31, 30), (375, 372, 28, 31), (376, 377, 373, 372), (377, 378, 374, 373), (378, 379, 375, 374), (379, 376, 372, 375), (380, 381, 377, 376), (381, 382, 378, 377), (382, 383, 379, 378), (383, 380, 376, 379), (384, 385, 381, 380), (385, 386, 382, 381), (386, 387, 383, 382), (387, 384, 380, 383), (388, 389, 385, 384), (389, 390, 386, 385), (390, 391, 387, 386), (391, 388, 384, 387), (392, 393, 389, 388), (393, 394, 390, 389), (394, 395, 391, 390), (395, 392, 388, 391), (399, 400, 397, 396), (400, 401, 398, 397), (401, 402, 358, 398), (402, 399, 396, 358), (403, 404, 400, 399), (404, 405, 401, 400), (405, 406, 402, 401), (406, 403, 399, 402), (407, 408, 404, 403), (408, 409, 405, 404), (409, 410, 406, 405), (410, 407, 403, 406), (32, 33, 408, 407), (33, 34, 409, 408), (34, 35, 410, 409), (35, 32, 407, 410), (411, 412, 33, 32), (412, 413, 34, 33), (413, 414, 35, 34), (414, 411, 32, 35), (415, 416, 412, 411), (416, 417, 413, 412), (417, 418, 414, 413), (418, 415, 411, 414), (419, 420, 416, 415), (420, 421, 417, 416), (421, 422, 418, 417), (422, 419, 415, 418), (423, 424, 420, 419), (424, 425, 421, 420), (425, 426, 422, 421), (426, 423, 419, 422), (427, 428, 424, 423), (428, 429, 425, 424), (429, 430, 426, 425), (430, 427, 423, 426), (431, 432, 428, 427), (432, 433, 429, 428), (433, 434, 430, 429), (434, 431, 427, 430), (435, 436, 432, 431), (436, 437, 433, 432), (437, 438, 434, 433), (438, 435, 431, 434), (441, 442, 440, 439), (442, 443, 339, 440), (443, 444, 338, 339), (444, 441, 439, 338), (36, 37, 442, 441), (37, 38, 443, 442), (38, 39, 444, 443), (39, 36, 441, 444), (445, 446, 37, 36), (446, 447, 38, 37), (447, 448, 39, 38), (448, 445, 36, 39), (449, 450, 446, 445), (450, 451, 447, 446), (451, 452, 448, 447), (452, 449, 445, 448), (453, 454, 450, 449), (454, 455, 451, 450), (455, 456, 452, 451), (456, 453, 449, 452), (457, 458, 61, 60), (458, 459, 62, 61), (459, 460, 63, 62), (460, 457, 60, 63), (40, 41, 458, 457), (41, 42, 459, 458), (42, 43, 460, 459), (43, 40, 457, 460), (461, 462, 41, 40), (462, 463, 42, 41), (463, 464, 43, 42), (464, 461, 40, 43), (465, 466, 462, 461), (466, 467, 463, 462), (467, 468, 464, 463), (468, 465, 461, 464), (473, 474, 470, 469), (474, 475, 471, 470), (475, 476, 472, 471), (476, 473, 469, 472), (477, 478, 474, 473), (478, 479, 475, 474), (479, 480, 476, 475), (480, 477, 473, 476), (481, 482, 478, 477), (482, 483, 479, 478), (483, 484, 480, 479), (484, 481, 477, 480), (485, 486, 482, 481), (486, 487, 483, 482), (487, 488, 484, 483), (488, 485, 481, 484), (44, 45, 486, 485), (45, 46, 487, 486), (46, 47, 488, 487), (47, 44, 485, 488), (489, 490, 45, 44), (490, 491, 46, 45), (491, 492, 47, 46), (492, 489, 44, 47), (493, 494, 490, 489), (494, 495, 491, 490), (495, 496, 492, 491), (496, 493, 489, 492), (497, 498, 494, 493), (498, 499, 495, 494), (499, 500, 496, 495), (500, 497, 493, 496), (501, 502, 498, 497), (502, 503, 499, 498), (503, 504, 500, 499), (504, 501, 497, 500), (505, 506, 502, 501), (506, 507, 503, 502), (507, 508, 504, 503), (508, 505, 501, 504), (512, 513, 510, 509), (513, 514, 511, 510), (514, 515, 471, 511), (515, 512, 509, 471), (516, 517, 513, 512), (517, 518, 514, 513), (518, 519, 515, 514), (519, 516, 512, 515), (520, 521, 517, 516), (521, 522, 518, 517), (522, 523, 519, 518), (523, 520, 516, 519), (48, 49, 521, 520), (49, 50, 522, 521), (50, 51, 523, 522), (51, 48, 520, 523), (524, 525, 49, 48), (525, 526, 50, 49), (526, 527, 51, 50), (527, 524, 48, 51), (528, 529, 525, 524), (529, 530, 526, 525), (530, 531, 527, 526), (531, 528, 524, 527), (532, 533, 529, 528), (533, 534, 530, 529), (534, 535, 531, 530), (535, 532, 528, 531), (88, 89, 533, 532), (89, 90, 534, 533), (90, 91, 535, 534), (91, 88, 532, 535), (540, 541, 537, 536), (541, 542, 538, 537), (542, 543, 539, 538), (543, 540, 536, 539), (544, 545, 541, 540), (545, 546, 542, 541), (546, 547, 543, 542), (547, 544, 540, 543), (52, 53, 545, 544), (53, 54, 546, 545), (54, 55, 547, 546), (55, 52, 544, 547), (548, 549, 53, 52), (549, 550, 54, 53), (550, 551, 55, 54), (551, 548, 52, 55), (552, 553, 549, 548), (553, 554, 550, 549), (554, 555, 551, 550), (555, 552, 548, 551), (556, 557, 553, 552), (557, 558, 554, 553), (558, 559, 555, 554), (559, 556, 552, 555), (92, 93, 557, 556), (93, 94, 558, 557), (94, 95, 559, 558), (95, 92, 556, 559), (563, 564, 561, 560), (564, 565, 562, 561), (565, 566, 538, 562), (566, 563, 560, 538), (567, 568, 564, 563), (568, 569, 565, 564), (569, 570, 566, 565), (570, 567, 563, 566), (571, 572, 568, 567), (572, 573, 569, 568), (573, 574, 570, 569), (574, 571, 567, 570), (575, 576, 572, 571), (576, 577, 573, 572), (577, 578, 574, 573), (578, 575, 571, 574), (56, 57, 576, 575), (57, 58, 577, 576), (58, 59, 578, 577), (59, 56, 575, 578), (579, 580, 57, 56), (580, 581, 58, 57), (581, 582, 59, 58), (582, 579, 56, 59), (583, 584, 580, 579), (584, 585, 581, 580), (585, 586, 582, 581), (586, 583, 579, 582), (587, 588, 584, 583), (588, 589, 585, 584), (589, 590, 586, 585), (590, 587, 583, 586), (96, 97, 588, 587), (97, 98, 589, 588), (98, 99, 590, 589), (99, 96, 587, 590)])
me_cube.materials.append(mat_material)
me_cube.use_remesh_preserve_volume = False
me_cube.use_remesh_preserve_attributes = False
me_cube.use_mirror_vertex_groups = False
me_cube.update()

# ---- objects
ob_icosphere_002 = bpy.data.objects.new('Icosphere.002', me_icosphere_002)
ob_icosphere_001 = bpy.data.objects.new('Icosphere.001', me_icosphere_001)
ob_icosphere = bpy.data.objects.new('Icosphere', me_icosphere)
ob_cube = bpy.data.objects.new('Cube', me_cube)
ob_lamp = bpy.data.objects.new('Lamp', light_lamp)
ob_camera = bpy.data.objects.new('Camera', cam_camera)

# ---- transforms, parenting, visibility, modifiers, constraints
ob_icosphere_002.location = (-0.002697, 0.3009, 1.235)
ob_icosphere_002.rotation_euler = (-6.237, -4.926, -3.732)
ob_icosphere_002.scale = (0.1765, 0.1765, 0.1765)
ob_icosphere_002.lineart.crease_threshold = 0.0
ob_icosphere_001.location = (0.08628, -0.3488, 1.164)
ob_icosphere_001.rotation_euler = (-0.3914, 0.3222, -1.953)
ob_icosphere_001.scale = (0.1765, 0.1765, 0.1765)
ob_icosphere_001.lineart.crease_threshold = 0.0
ob_icosphere.location = (-0.2056, 0.02594, 1.266)
ob_icosphere.scale = (0.1765, 0.1765, 0.1765)
ob_icosphere.lineart.crease_threshold = 0.0
ob_cube.location = (0.0, 0.0, 0.0)
ob_cube.lock_rotations_4d = False
ob_cube.empty_display_type = 'ARROWS'
ob_cube.lineart.crease_threshold = 0.0
ob_lamp.location = (4.076, 1.005, 5.904)
ob_lamp.rotation_euler = (0.6503, 0.05522, 1.866)
ob_lamp.lock_rotations_4d = False
ob_lamp.empty_display_type = 'ARROWS'
ob_lamp.color = (0.0, 0.0, 0.0, 0.0)
ob_lamp.lineart.crease_threshold = 0.0
ob_camera.location = (7.481, -6.508, 5.344)
ob_camera.rotation_euler = (1.109, 0.0, 0.8149)
ob_camera.lock_rotations_4d = False
ob_camera.empty_display_type = 'ARROWS'
ob_camera.color = (0.0, 0.0, 0.0, 0.0)
ob_camera.display_type = 'WIRE'
ob_camera.lineart.crease_threshold = 0.0

# ---- collection membership
col_collection_1.objects.link(ob_icosphere_002)
col_collection_1.objects.link(ob_icosphere_001)
col_collection_1.objects.link(ob_icosphere)
col_collection_1.objects.link(ob_cube)
col_collection_1.objects.link(ob_lamp)
col_collection_1.objects.link(ob_camera)

# ---- scene / render settings (as saved in the file)
scene.camera = ob_camera
scene.frame_start = 1; scene.frame_end = 250; scene.frame_set(1)
scene.render.engine = 'BLENDER_EEVEE_NEXT'
scene.render.resolution_percentage = 50
scene.render.dither_intensity = 0.0
scene.cycles.use_denoising = False
scene.cycles.samples = 128
scene.cycles.sampling_pattern = 'TABULATED_SOBOL'
scene.cycles.use_adaptive_sampling = False
scene.cycles.use_light_tree = False
scene.cycles.blur_glossy = 0.0
scene.cycles.sample_clamp_indirect = 0.0
scene.view_settings.view_transform = 'Standard'
bpy.context.view_layer.update()
